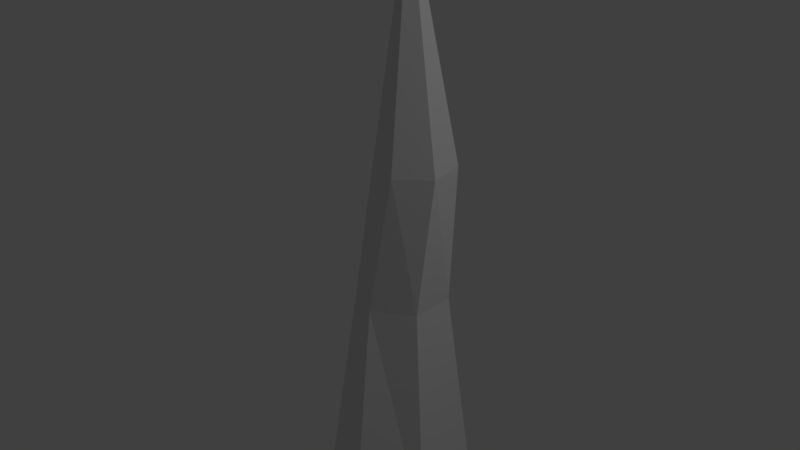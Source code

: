 # Source: icicle.blend  (saved by Blender 2.79.0; exported with 4.5.12 LTS)
import bpy
from mathutils import Matrix  # noqa: F401  (used for matrix-valued properties, if any)

bpy.ops.wm.read_factory_settings(use_empty=True)
scene = bpy.context.scene
scene.name = 'Scene'

# ---- collections
col_collection_1 = bpy.data.collections.new('Collection 1'); scene.collection.children.link(col_collection_1)

# ---- world
world_world = bpy.data.worlds.new('World'); scene.world = world_world
world_world.color = (0.05088, 0.05088, 0.05088)
world_world.use_sun_shadow = False
world_world.sun_shadow_jitter_overblur = 0.0
world_world.cycles.sampling_method = 'MANUAL'

# ---- lights
light_lamp = bpy.data.lights.new('Lamp', 'POINT')
light_lamp.transmission_factor = 0.0
light_lamp.cutoff_distance = 30.0
light_lamp.energy = 100.0
light_lamp.shadow_buffer_clip_start = 1.001
light_lamp.shadow_soft_size = 0.1
light_lamp.shadow_maximum_resolution = 0.006
light_lamp.use_absolute_resolution = True

# ---- meshes
me_circle = bpy.data.meshes.new('Circle')
me_circle.from_pydata([(1.195e-08, 0.5293, -0.05548), (-0.4917, 0.2646, 0.05588), (-0.4917, -0.2646, -0.03028), (5.823e-08, -0.5293, 0.1452), (0.3807, -0.2646, -0.1619), (0.3807, 0.2646, 0.08878), (0.01285, 0.0, 4.175), (-0.3047, 0.1755, 1.491), (-0.3217, -0.146, 1.491), (0.2351, -0.1755, 1.491), (0.2521, 0.146, 1.491), (-0.05181, -0.3214, 1.491), (-0.01779, 0.3214, 1.491), (-0.1759, 0.1131, 2.482), (0.3226, -0.1131, 2.482), (0.04668, 0.2724, 2.482), (-0.1492, -0.1593, 2.482), (0.2959, 0.1593, 2.482), (0.1, -0.2724, 2.482), (3.509e-08, 5.96e-08, 0.04487)], [], [(16, 6, 13), (17, 6, 14), (18, 6, 16), (13, 6, 15), (15, 6, 17), (14, 6, 18), (4, 9, 11, 3), (0, 12, 10, 5), (1, 7, 12, 0), (3, 11, 8, 2), (5, 10, 9, 4), (2, 8, 7, 1), (9, 14, 18, 11), (12, 15, 17, 10), (7, 13, 15, 12), (11, 18, 16, 8), (10, 17, 14, 9), (8, 16, 13, 7), (0, 19, 1), (1, 19, 2), (2, 19, 3), (19, 4, 3), (4, 19, 5), (5, 19, 0)])
me_circle.use_remesh_preserve_volume = False
me_circle.use_remesh_preserve_attributes = False
me_circle.use_mirror_vertex_groups = False
me_circle.update()

# ---- objects
ob_icicle = bpy.data.objects.new('Icicle', me_circle)
ob_lamp = bpy.data.objects.new('Lamp', light_lamp)

# ---- transforms, parenting, visibility, modifiers, constraints
ob_icicle.location = (0.0, 0.0, 0.0)
ob_icicle.lineart.crease_threshold = 0.0
ob_lamp.location = (4.076, 1.005, 5.904)
ob_lamp.rotation_euler = (0.6503, 0.05522, 1.866)
ob_lamp.lock_rotations_4d = False
ob_lamp.empty_display_type = 'ARROWS'
ob_lamp.color = (0.0, 0.0, 0.0, 0.0)
ob_lamp.lineart.crease_threshold = 0.0

# ---- collection membership
col_collection_1.objects.link(ob_icicle)
col_collection_1.objects.link(ob_lamp)

# ---- scene / render settings (as saved in the file)
scene.frame_start = 1; scene.frame_end = 250; scene.frame_set(1)
scene.render.engine = 'BLENDER_EEVEE_NEXT'
scene.render.resolution_percentage = 50
scene.render.dither_intensity = 0.0
scene.cycles.use_denoising = False
scene.cycles.samples = 128
scene.cycles.sampling_pattern = 'TABULATED_SOBOL'
scene.cycles.use_adaptive_sampling = False
scene.cycles.use_light_tree = False
scene.cycles.blur_glossy = 0.0
scene.cycles.sample_clamp_indirect = 0.0
scene.view_settings.view_transform = 'Standard'
bpy.context.view_layer.update()

# ---- added for rendering (the .blend has no active camera): camera
cam_auto = bpy.data.cameras.new('AutoCamera')
cam_auto.lens = 50.0
cam_auto.sensor_width = 36.0
cam_auto.clip_end = 1000.0
ob_auto_camera = bpy.data.objects.new('AutoCamera', cam_auto)
scene.collection.objects.link(ob_auto_camera)
ob_auto_camera.location = (4.1528, -5.04995, 5.37299)
ob_auto_camera.rotation_euler = (1.09748, -7.21219e-08, 0.694738)
scene.camera = ob_auto_camera
bpy.context.view_layer.update()
